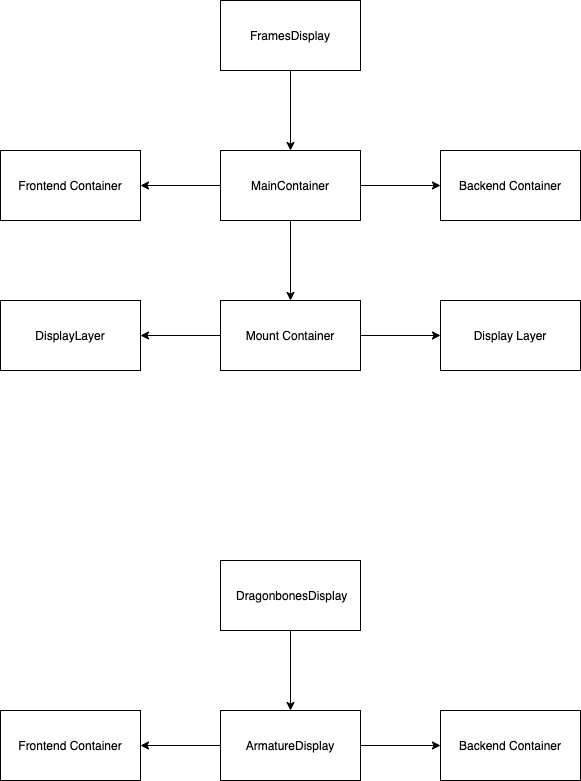

The diagram above was exported from draw.io. Its source (the exported page's mxGraphModel, read from the mxfile embedded in the PNG):
<mxGraphModel dx="1390" dy="591" grid="1" gridSize="10" guides="1" tooltips="1" connect="1" arrows="1" fold="1" page="1" pageScale="1" pageWidth="827" pageHeight="1169" math="0" shadow="0">
  <root>
    <mxCell id="0" />
    <mxCell id="1" parent="0" />
    <mxCell id="4" value="" style="edgeStyle=orthogonalEdgeStyle;rounded=0;orthogonalLoop=1;jettySize=auto;html=1;" edge="1" parent="1" source="2" target="3">
      <mxGeometry relative="1" as="geometry" />
    </mxCell>
    <mxCell id="2" value="FramesDisplay" style="rounded=0;whiteSpace=wrap;html=1;" vertex="1" parent="1">
      <mxGeometry x="320" y="90" width="140" height="70" as="geometry" />
    </mxCell>
    <mxCell id="6" value="" style="edgeStyle=orthogonalEdgeStyle;rounded=0;orthogonalLoop=1;jettySize=auto;html=1;" edge="1" parent="1" source="3" target="5">
      <mxGeometry relative="1" as="geometry" />
    </mxCell>
    <mxCell id="8" value="" style="edgeStyle=orthogonalEdgeStyle;rounded=0;orthogonalLoop=1;jettySize=auto;html=1;" edge="1" parent="1" source="3" target="7">
      <mxGeometry relative="1" as="geometry" />
    </mxCell>
    <mxCell id="10" value="" style="edgeStyle=orthogonalEdgeStyle;rounded=0;orthogonalLoop=1;jettySize=auto;html=1;" edge="1" parent="1" source="3" target="9">
      <mxGeometry relative="1" as="geometry" />
    </mxCell>
    <mxCell id="3" value="MainContainer" style="rounded=0;whiteSpace=wrap;html=1;" vertex="1" parent="1">
      <mxGeometry x="320" y="240" width="140" height="70" as="geometry" />
    </mxCell>
    <mxCell id="12" value="" style="edgeStyle=orthogonalEdgeStyle;rounded=0;orthogonalLoop=1;jettySize=auto;html=1;" edge="1" parent="1" source="9" target="11">
      <mxGeometry relative="1" as="geometry" />
    </mxCell>
    <mxCell id="14" value="" style="edgeStyle=orthogonalEdgeStyle;rounded=0;orthogonalLoop=1;jettySize=auto;html=1;" edge="1" parent="1" source="9" target="13">
      <mxGeometry relative="1" as="geometry" />
    </mxCell>
    <mxCell id="9" value="Mount Container" style="rounded=0;whiteSpace=wrap;html=1;" vertex="1" parent="1">
      <mxGeometry x="320" y="390" width="140" height="70" as="geometry" />
    </mxCell>
    <mxCell id="13" value="DisplayLayer" style="rounded=0;whiteSpace=wrap;html=1;" vertex="1" parent="1">
      <mxGeometry x="100" y="390" width="140" height="70" as="geometry" />
    </mxCell>
    <mxCell id="11" value="Display Layer" style="rounded=0;whiteSpace=wrap;html=1;" vertex="1" parent="1">
      <mxGeometry x="540" y="390" width="140" height="70" as="geometry" />
    </mxCell>
    <mxCell id="7" value="Backend Container" style="rounded=0;whiteSpace=wrap;html=1;" vertex="1" parent="1">
      <mxGeometry x="540" y="240" width="140" height="70" as="geometry" />
    </mxCell>
    <mxCell id="5" value="Frontend&amp;nbsp;Container" style="rounded=0;whiteSpace=wrap;html=1;" vertex="1" parent="1">
      <mxGeometry x="100" y="240" width="140" height="70" as="geometry" />
    </mxCell>
    <mxCell id="16" value="" style="edgeStyle=orthogonalEdgeStyle;rounded=0;orthogonalLoop=1;jettySize=auto;html=1;" edge="1" source="17" target="21" parent="1">
      <mxGeometry relative="1" as="geometry" />
    </mxCell>
    <mxCell id="17" value="&amp;nbsp;DragonbonesDisplay" style="rounded=0;whiteSpace=wrap;html=1;" vertex="1" parent="1">
      <mxGeometry x="320" y="650" width="140" height="70" as="geometry" />
    </mxCell>
    <mxCell id="18" value="" style="edgeStyle=orthogonalEdgeStyle;rounded=0;orthogonalLoop=1;jettySize=auto;html=1;" edge="1" source="21" target="28" parent="1">
      <mxGeometry relative="1" as="geometry" />
    </mxCell>
    <mxCell id="19" value="" style="edgeStyle=orthogonalEdgeStyle;rounded=0;orthogonalLoop=1;jettySize=auto;html=1;" edge="1" source="21" target="27" parent="1">
      <mxGeometry relative="1" as="geometry" />
    </mxCell>
    <mxCell id="21" value="&lt;div style=&quot;line-height: 24px&quot;&gt;Arma&lt;span&gt;tureDisplay&lt;/span&gt;&lt;/div&gt;" style="rounded=0;whiteSpace=wrap;html=1;" vertex="1" parent="1">
      <mxGeometry x="320" y="800" width="140" height="70" as="geometry" />
    </mxCell>
    <mxCell id="27" value="Backend Container" style="rounded=0;whiteSpace=wrap;html=1;" vertex="1" parent="1">
      <mxGeometry x="540" y="800" width="140" height="70" as="geometry" />
    </mxCell>
    <mxCell id="28" value="Frontend&amp;nbsp;Container" style="rounded=0;whiteSpace=wrap;html=1;" vertex="1" parent="1">
      <mxGeometry x="100" y="800" width="140" height="70" as="geometry" />
    </mxCell>
  </root>
</mxGraphModel>